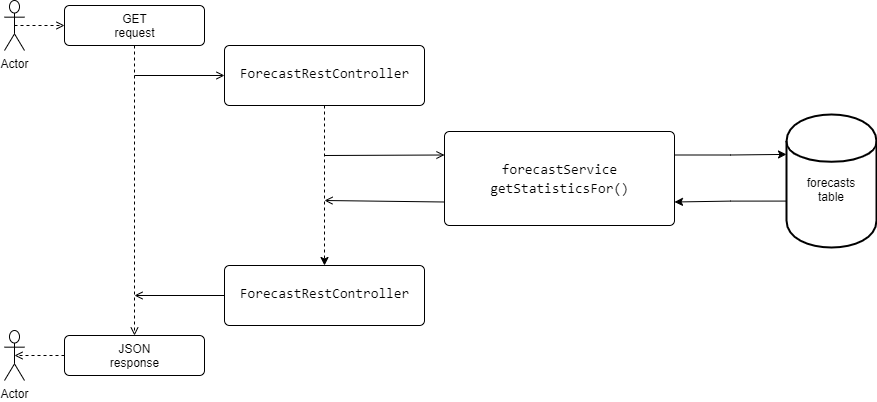

The diagram above was exported from draw.io. Its source (the exported page's mxGraphModel, read from the mxfile embedded in the PNG):
<mxGraphModel dx="990" dy="470" grid="1" gridSize="10" guides="1" tooltips="1" connect="1" arrows="1" fold="1" page="1" pageScale="1" pageWidth="827" pageHeight="1169" math="0" shadow="0">
  <root>
    <mxCell id="EhWJuA080w2vwQbE3XQY-0" />
    <mxCell id="EhWJuA080w2vwQbE3XQY-1" parent="EhWJuA080w2vwQbE3XQY-0" />
    <mxCell id="EhWJuA080w2vwQbE3XQY-2" value="Actor" style="shape=umlActor;verticalLabelPosition=bottom;verticalAlign=top;html=1;" vertex="1" parent="EhWJuA080w2vwQbE3XQY-1">
      <mxGeometry x="40" y="55" width="20" height="50" as="geometry" />
    </mxCell>
    <mxCell id="EhWJuA080w2vwQbE3XQY-3" value="JSON&lt;br&gt;response" style="html=1;align=center;verticalAlign=top;rounded=1;absoluteArcSize=1;arcSize=10;dashed=0;shadow=0;" vertex="1" parent="EhWJuA080w2vwQbE3XQY-1">
      <mxGeometry x="100" y="390" width="140" height="40" as="geometry" />
    </mxCell>
    <mxCell id="EhWJuA080w2vwQbE3XQY-4" value="GET&lt;br&gt;request" style="html=1;align=center;verticalAlign=top;rounded=1;absoluteArcSize=1;arcSize=10;dashed=0;shadow=0;" vertex="1" parent="EhWJuA080w2vwQbE3XQY-1">
      <mxGeometry x="100" y="60" width="140" height="40" as="geometry" />
    </mxCell>
    <mxCell id="EhWJuA080w2vwQbE3XQY-5" value="" style="html=1;verticalAlign=bottom;labelBackgroundColor=none;endArrow=open;endFill=0;dashed=1;exitX=0.5;exitY=1;exitDx=0;exitDy=0;entryX=0.5;entryY=0;entryDx=0;entryDy=0;" edge="1" parent="EhWJuA080w2vwQbE3XQY-1" source="EhWJuA080w2vwQbE3XQY-4" target="EhWJuA080w2vwQbE3XQY-3">
      <mxGeometry width="160" relative="1" as="geometry">
        <mxPoint x="180" y="120" as="sourcePoint" />
        <mxPoint x="169.5" y="184" as="targetPoint" />
      </mxGeometry>
    </mxCell>
    <mxCell id="EhWJuA080w2vwQbE3XQY-6" value="" style="html=1;verticalAlign=bottom;labelBackgroundColor=none;endArrow=open;endFill=0;entryX=0;entryY=0.5;entryDx=0;entryDy=0;" edge="1" parent="EhWJuA080w2vwQbE3XQY-1" target="EhWJuA080w2vwQbE3XQY-11">
      <mxGeometry width="160" relative="1" as="geometry">
        <mxPoint x="170" y="130" as="sourcePoint" />
        <mxPoint x="330" y="130" as="targetPoint" />
      </mxGeometry>
    </mxCell>
    <mxCell id="EhWJuA080w2vwQbE3XQY-7" value="" style="html=1;verticalAlign=bottom;labelBackgroundColor=none;endArrow=open;endFill=0;dashed=1;entryX=0;entryY=0.5;entryDx=0;entryDy=0;exitX=0.5;exitY=0.5;exitDx=0;exitDy=0;exitPerimeter=0;" edge="1" parent="EhWJuA080w2vwQbE3XQY-1" source="EhWJuA080w2vwQbE3XQY-2" target="EhWJuA080w2vwQbE3XQY-4">
      <mxGeometry width="160" relative="1" as="geometry">
        <mxPoint x="50" y="80" as="sourcePoint" />
        <mxPoint x="220" y="79.5" as="targetPoint" />
      </mxGeometry>
    </mxCell>
    <mxCell id="EhWJuA080w2vwQbE3XQY-8" value="Actor" style="shape=umlActor;verticalLabelPosition=bottom;verticalAlign=top;html=1;" vertex="1" parent="EhWJuA080w2vwQbE3XQY-1">
      <mxGeometry x="40" y="385" width="20" height="50" as="geometry" />
    </mxCell>
    <mxCell id="EhWJuA080w2vwQbE3XQY-9" value="" style="html=1;verticalAlign=bottom;labelBackgroundColor=none;endArrow=open;endFill=0;dashed=1;entryX=0.5;entryY=0.5;entryDx=0;entryDy=0;entryPerimeter=0;exitX=0;exitY=0.5;exitDx=0;exitDy=0;" edge="1" parent="EhWJuA080w2vwQbE3XQY-1" source="EhWJuA080w2vwQbE3XQY-3" target="EhWJuA080w2vwQbE3XQY-8">
      <mxGeometry width="160" relative="1" as="geometry">
        <mxPoint x="100" y="405" as="sourcePoint" />
        <mxPoint x="50" y="405" as="targetPoint" />
      </mxGeometry>
    </mxCell>
    <mxCell id="EhWJuA080w2vwQbE3XQY-10" style="edgeStyle=orthogonalEdgeStyle;rounded=0;orthogonalLoop=1;jettySize=auto;html=1;exitX=0.5;exitY=1;exitDx=0;exitDy=0;entryX=0.5;entryY=0;entryDx=0;entryDy=0;dashed=1;" edge="1" parent="EhWJuA080w2vwQbE3XQY-1" source="EhWJuA080w2vwQbE3XQY-11" target="EhWJuA080w2vwQbE3XQY-13">
      <mxGeometry relative="1" as="geometry" />
    </mxCell>
    <mxCell id="EhWJuA080w2vwQbE3XQY-11" value="&lt;div style=&quot;background-color: rgb(255 , 255 , 255) ; font-family: &amp;#34;consolas&amp;#34; , &amp;#34;courier new&amp;#34; , monospace ; font-size: 14px ; line-height: 19px&quot;&gt;ForecastRestController&lt;/div&gt;" style="html=1;align=center;verticalAlign=top;rounded=1;absoluteArcSize=1;arcSize=10;dashed=0;shadow=0;spacingTop=12;" vertex="1" parent="EhWJuA080w2vwQbE3XQY-1">
      <mxGeometry x="260" y="100" width="200" height="60" as="geometry" />
    </mxCell>
    <mxCell id="EhWJuA080w2vwQbE3XQY-12" value="" style="html=1;verticalAlign=bottom;labelBackgroundColor=none;endArrow=open;endFill=0;entryX=0;entryY=0.5;entryDx=0;entryDy=0;exitX=0;exitY=0.5;exitDx=0;exitDy=0;" edge="1" parent="EhWJuA080w2vwQbE3XQY-1" source="EhWJuA080w2vwQbE3XQY-13">
      <mxGeometry width="160" relative="1" as="geometry">
        <mxPoint x="330" y="250" as="sourcePoint" />
        <mxPoint x="170" y="350" as="targetPoint" />
      </mxGeometry>
    </mxCell>
    <mxCell id="EhWJuA080w2vwQbE3XQY-13" value="&lt;div style=&quot;background-color: rgb(255 , 255 , 255) ; font-family: &amp;#34;consolas&amp;#34; , &amp;#34;courier new&amp;#34; , monospace ; font-size: 14px ; line-height: 19px&quot;&gt;ForecastRestController&lt;/div&gt;" style="html=1;align=center;verticalAlign=top;rounded=1;absoluteArcSize=1;arcSize=10;dashed=0;shadow=0;spacingTop=12;" vertex="1" parent="EhWJuA080w2vwQbE3XQY-1">
      <mxGeometry x="260" y="320" width="200" height="60" as="geometry" />
    </mxCell>
    <mxCell id="EhWJuA080w2vwQbE3XQY-14" value="" style="html=1;verticalAlign=bottom;labelBackgroundColor=none;endArrow=open;endFill=0;entryX=0;entryY=0.25;entryDx=0;entryDy=0;" edge="1" parent="EhWJuA080w2vwQbE3XQY-1" target="EhWJuA080w2vwQbE3XQY-19">
      <mxGeometry width="160" relative="1" as="geometry">
        <mxPoint x="360" y="210" as="sourcePoint" />
        <mxPoint x="520" y="200" as="targetPoint" />
      </mxGeometry>
    </mxCell>
    <mxCell id="EhWJuA080w2vwQbE3XQY-15" value="" style="html=1;verticalAlign=bottom;labelBackgroundColor=none;endArrow=open;endFill=0;exitX=0;exitY=0.75;exitDx=0;exitDy=0;" edge="1" parent="EhWJuA080w2vwQbE3XQY-1" source="EhWJuA080w2vwQbE3XQY-19">
      <mxGeometry width="160" relative="1" as="geometry">
        <mxPoint x="520" y="230" as="sourcePoint" />
        <mxPoint x="360" y="255" as="targetPoint" />
      </mxGeometry>
    </mxCell>
    <mxCell id="gVXX9u1NwPW4KdkQFmkf-0" style="edgeStyle=orthogonalEdgeStyle;rounded=0;orthogonalLoop=1;jettySize=auto;html=1;exitX=1;exitY=0.25;exitDx=0;exitDy=0;entryX=0;entryY=0.3;entryDx=0;entryDy=0;fontSize=18;" edge="1" parent="EhWJuA080w2vwQbE3XQY-1" source="EhWJuA080w2vwQbE3XQY-19" target="EhWJuA080w2vwQbE3XQY-20">
      <mxGeometry relative="1" as="geometry" />
    </mxCell>
    <mxCell id="gVXX9u1NwPW4KdkQFmkf-1" style="edgeStyle=orthogonalEdgeStyle;rounded=0;orthogonalLoop=1;jettySize=auto;html=1;exitX=0.009;exitY=0.651;exitDx=0;exitDy=0;entryX=1;entryY=0.75;entryDx=0;entryDy=0;fontSize=18;exitPerimeter=0;" edge="1" parent="EhWJuA080w2vwQbE3XQY-1" source="EhWJuA080w2vwQbE3XQY-20" target="EhWJuA080w2vwQbE3XQY-19">
      <mxGeometry relative="1" as="geometry" />
    </mxCell>
    <mxCell id="EhWJuA080w2vwQbE3XQY-19" value="&lt;div style=&quot;background-color: rgb(255 , 255 , 255) ; font-family: &amp;#34;consolas&amp;#34; , &amp;#34;courier new&amp;#34; , monospace ; font-size: 14px ; line-height: 19px&quot;&gt;&lt;div style=&quot;font-family: &amp;#34;consolas&amp;#34; , &amp;#34;courier new&amp;#34; , monospace ; line-height: 19px&quot;&gt;&lt;div style=&quot;font-family: &amp;#34;consolas&amp;#34; , &amp;#34;courier new&amp;#34; , monospace ; line-height: 19px&quot;&gt;forecastService&lt;/div&gt;&lt;/div&gt;&lt;div style=&quot;font-family: &amp;#34;consolas&amp;#34; , &amp;#34;courier new&amp;#34; , monospace ; line-height: 19px&quot;&gt;&lt;div style=&quot;font-family: &amp;#34;consolas&amp;#34; , &amp;#34;courier new&amp;#34; , monospace ; line-height: 19px&quot;&gt;&lt;span style=&quot;font-family: &amp;#34;consolas&amp;#34; , &amp;#34;courier new&amp;#34; , monospace&quot;&gt;getStatisticsFor&lt;/span&gt;()&lt;/div&gt;&lt;/div&gt;&lt;/div&gt;" style="html=1;align=center;verticalAlign=top;rounded=1;absoluteArcSize=1;arcSize=10;dashed=0;shadow=0;spacingTop=22;" vertex="1" parent="EhWJuA080w2vwQbE3XQY-1">
      <mxGeometry x="480" y="186" width="230" height="94" as="geometry" />
    </mxCell>
    <mxCell id="EhWJuA080w2vwQbE3XQY-20" value="forecasts&lt;br&gt;table" style="shape=cylinder;whiteSpace=wrap;html=1;boundedLbl=1;backgroundOutline=1;shadow=0;strokeWidth=2;glass=1;spacingTop=-24;" vertex="1" parent="EhWJuA080w2vwQbE3XQY-1">
      <mxGeometry x="822" y="169" width="90" height="133" as="geometry" />
    </mxCell>
  </root>
</mxGraphModel>